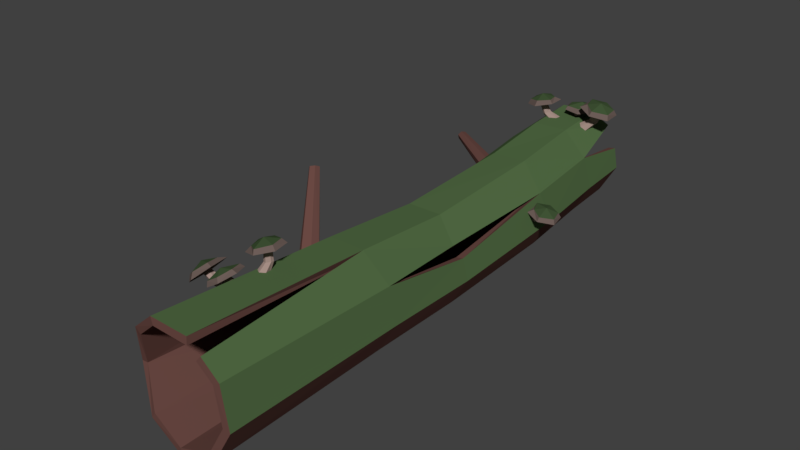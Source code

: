 # Source: WoodLog1.blend  (saved by Blender 2.77.0; exported with 4.5.12 LTS)
import bpy
from mathutils import Matrix  # noqa: F401  (used for matrix-valued properties, if any)

bpy.ops.wm.read_factory_settings(use_empty=True)
scene = bpy.context.scene
scene.name = 'Scene'

# ---- collections
col_collection_1 = bpy.data.collections.new('Collection 1'); scene.collection.children.link(col_collection_1)

# ---- materials (node trees are filled in below, after node groups)
mat_wood_001 = bpy.data.materials.new('Wood.001')
mat_wood_001.alpha_threshold = 0.0
mat_wood_001.use_transparent_shadow = False
mat_wood_001.diffuse_color = (0.1529, 0.07036, 0.05951, 1.0)
mat_wood_001.roughness = 0.5
mat_green = bpy.data.materials.new('Green')
mat_green.alpha_threshold = 0.0
mat_green.use_transparent_shadow = False
mat_green.diffuse_color = (0.08744, 0.1523, 0.05986, 1.0)
mat_green.roughness = 0.5
mat_mushroom_top_001 = bpy.data.materials.new('Mushroom_Top.001')
mat_mushroom_top_001.alpha_threshold = 0.0
mat_mushroom_top_001.use_transparent_shadow = False
mat_mushroom_top_001.diffuse_color = (0.1523, 0.1102, 0.09684, 1.0)
mat_mushroom_top_001.roughness = 0.5
mat_mushroom_bottom_001 = bpy.data.materials.new('Mushroom_Bottom.001')
mat_mushroom_bottom_001.alpha_threshold = 0.0
mat_mushroom_bottom_001.use_transparent_shadow = False
mat_mushroom_bottom_001.diffuse_color = (0.3757, 0.268, 0.2341, 1.0)
mat_mushroom_bottom_001.roughness = 0.5
mat_darkgreen = bpy.data.materials.new('DarkGreen')
mat_darkgreen.alpha_threshold = 0.0
mat_darkgreen.use_transparent_shadow = False
mat_darkgreen.diffuse_color = (0.05316, 0.09084, 0.03697, 1.0)
mat_darkgreen.roughness = 0.5

# ---- material node trees

# ---- world
world_world = bpy.data.worlds.new('World'); scene.world = world_world
world_world.color = (0.05088, 0.05088, 0.05088)
world_world.use_sun_shadow = False
world_world.sun_shadow_jitter_overblur = 0.0
world_world.cycles.sampling_method = 'MANUAL'

# ---- meshes
me_cylinder_011 = bpy.data.meshes.new('Cylinder.011')
me_cylinder_011.from_pydata([(2.159e-08, -1.17, -0.001382), (2.279e-08, 0.181, 0.008771), (0.1771, -1.17, 0.06309), (0.1513, 0.181, 0.05826), (0.2714, -1.17, 0.2263), (0.2318, 0.181, 0.1911), (0.2386, -1.17, 0.412), (0.1772, 0.1469, 0.3506), (0.09425, -1.17, 0.5331), (0.08052, 0.181, 0.4496), (-0.09425, -1.165, 0.5331), (-0.08052, 0.181, 0.449), (-0.2464, -1.124, 0.41), (-0.187, 0.2598, 0.3604), (-0.3025, -1.072, 0.2186), (-0.238, 0.1834, 0.1892), (-0.184, -1.144, 0.06138), (-0.1513, 0.181, 0.05882), (0.08634, 1.492, 0.0923), (-0.06459, 1.451, 0.03735), (0.1667, 1.498, 0.2314), (0.1007, 1.496, 0.4412), (0.01572, 1.487, 0.493), (-0.1449, 1.476, 0.4929), (-0.2679, 1.467, 0.3896), (-0.3014, 1.402, 0.2432), (-0.2155, 1.397, 0.09226), (-0.2157, 0.7399, 0.3525), (-0.2444, 0.758, 0.1928), (-0.09147, 0.8068, 0.4691), (0.06966, 0.8108, 0.4733), (0.1928, 0.7604, 0.3682), (-0.01123, 0.8105, 0.02118), (0.1404, 0.816, 0.07849), (0.2208, 0.8196, 0.2159), (-0.1634, 0.8, 0.06554), (2.24e-08, -0.2983, 0.01072), (0.1596, -0.2983, 0.06508), (0.2446, -0.2983, 0.2082), (0.2151, -0.2983, 0.3735), (0.08493, -0.2983, 0.484), (-0.08493, -0.2983, 0.4847), (-0.2044, -0.3005, 0.3732), (-0.2446, -0.2983, 0.2139), (-0.1596, -0.2983, 0.07064), (0.2119, 0.1705, 0.2945), (0.156, -1.17, 0.4813), (-0.2494, 1.19, 0.3852), (-0.1263, 1.197, 0.4882), (0.03439, 1.207, 0.4883), (0.1575, 1.188, 0.3847), (-0.04596, 1.202, 0.03467), (0.1854, 1.216, 0.2276), (-0.2007, 1.175, 0.07769), (-0.2773, 1.188, 0.2276), (0.105, 1.211, 0.08922), (0.149, 1.497, 0.3316), (-0.2367, 0.7535, 0.2355), (-0.0005073, -1.171, 0.03361), (-0.0002275, 0.1808, 0.04377), (0.1548, -1.171, 0.09), (0.1294, 0.1804, 0.08551), (0.2369, -1.171, 0.2323), (0.1974, 0.1802, 0.1975), (0.2084, -1.172, 0.3944), (0.1533, 0.1458, 0.3249), (0.09415, -1.172, 0.4982), (0.06768, 0.1803, 0.4171), (-0.08325, -1.167, 0.5), (-0.06807, 0.1802, 0.4163), (-0.2179, -1.126, 0.3898), (-0.1572, 0.26, 0.342), (-0.2681, -1.075, 0.2245), (-0.2035, 0.1834, 0.1951), (-0.1641, -1.145, 0.09016), (-0.13, 0.1811, 0.08655), (0.06334, 1.491, 0.1186), (-0.06677, 1.45, 0.07227), (0.1322, 1.496, 0.2373), (0.07974, 1.496, 0.4131), (0.004595, 1.488, 0.4598), (-0.1331, 1.477, 0.46), (-0.2391, 1.469, 0.3698), (-0.2666, 1.404, 0.2457), (-0.1935, 1.398, 0.1194), (-0.1855, 0.7421, 0.3349), (-0.2146, 0.7589, 0.2111), (-0.07929, 0.8089, 0.4363), (0.05727, 0.8115, 0.4405), (0.1624, 0.7598, 0.3509), (-0.01243, 0.8095, 0.05614), (0.1179, 0.814, 0.1053), (0.1863, 0.8175, 0.2217), (-0.1423, 0.8004, 0.09343), (0.0001763, -0.2984, 0.04572), (0.1375, -0.2986, 0.0922), (0.2101, -0.2992, 0.2143), (0.1846, -0.3001, 0.3562), (0.07269, -0.3007, 0.4513), (-0.07286, -0.3005, 0.4519), (-0.1748, -0.3024, 0.3545), (-0.21, -0.2996, 0.2192), (-0.138, -0.2987, 0.09816), (0.1775, 0.1697, 0.288), (0.1334, -1.172, 0.4546), (-0.2195, 1.193, 0.3673), (-0.1142, 1.199, 0.4554), (0.02306, 1.207, 0.4552), (0.1276, 1.186, 0.3666), (-0.04678, 1.201, 0.06964), (0.151, 1.213, 0.2335), (-0.1788, 1.175, 0.1049), (-0.2428, 1.191, 0.2332), (0.08271, 1.209, 0.1161), (0.1146, 1.495, 0.3253), (-0.2026, 0.7557, 0.2282), (-0.08423, -0.7838, 0.5332), (-0.1207, -0.8452, 0.5038), (-0.185, -0.8439, 0.4635), (-0.2181, -0.7754, 0.4539), (-0.1845, -0.7103, 0.4806), (-0.1175, -0.7145, 0.5202), (-0.1346, -0.7815, 0.4972), (-0.1416, -0.795, 0.4916), (-0.1555, -0.7942, 0.4834), (-0.1624, -0.7798, 0.4807), (-0.1554, -0.7662, 0.4862), (-0.1415, -0.7671, 0.4945), (-0.1058, -0.7654, 0.4746), (-0.1062, -0.7777, 0.4639), (-0.1167, -0.7758, 0.4556), (-0.1294, -0.7595, 0.4517), (-0.1289, -0.7472, 0.4623), (-0.1168, -0.7534, 0.4737), (-0.1734, -0.7844, 0.5238), (-0.1125, -0.7821, 0.5396), (-0.1373, -0.8325, 0.5185), (-0.1889, -0.8362, 0.4863), (-0.2172, -0.7773, 0.4753), (-0.1798, -0.7344, 0.5001), (-0.1318, -0.7256, 0.5316), (-0.07701, -0.5706, 0.5904), (-0.004692, -0.604, 0.6114), (0.01239, -0.683, 0.6135), (-0.04901, -0.7342, 0.5964), (-0.1236, -0.7056, 0.5733), (-0.1376, -0.6239, 0.5703), (-0.06269, -0.635, 0.5879), (-0.04722, -0.641, 0.5927), (-0.04431, -0.6579, 0.5933), (-0.05688, -0.669, 0.5892), (-0.07236, -0.6631, 0.5844), (-0.07526, -0.6461, 0.5837), (-0.05525, -0.6384, 0.5369), (-0.03992, -0.6434, 0.539), (-0.04007, -0.6568, 0.5411), (-0.05462, -0.6717, 0.5387), (-0.06995, -0.6667, 0.5367), (-0.06756, -0.6491, 0.5373), (-0.08122, -0.6489, 0.4745), (-0.04947, -0.6608, 0.4853), (-0.04396, -0.6957, 0.489), (-0.0702, -0.7188, 0.482), (-0.1019, -0.7068, 0.4712), (-0.1075, -0.6719, 0.4674), (-0.07271, -0.6564, 0.6323), (-0.08179, -0.5936, 0.6106), (-0.0239, -0.6147, 0.6274), (-0.005653, -0.677, 0.6312), (-0.05709, -0.7222, 0.6141), (-0.1095, -0.6859, 0.5963), (-0.1323, -0.6285, 0.5919), (-0.2697, -0.8457, 0.4641), (-0.3329, -0.8051, 0.4124), (-0.3475, -0.7169, 0.4065), (-0.297, -0.6638, 0.4596), (-0.2307, -0.6991, 0.5127), (-0.217, -0.79, 0.5149), (-0.2779, -0.7734, 0.4566), (-0.2917, -0.7661, 0.4456), (-0.2945, -0.7472, 0.4451), (-0.2836, -0.7356, 0.4557), (-0.2698, -0.743, 0.4667), (-0.267, -0.7618, 0.4671), (-0.2351, -0.7648, 0.4219), (-0.2462, -0.7582, 0.4094), (-0.2485, -0.7437, 0.4122), (-0.2382, -0.7282, 0.426), (-0.227, -0.7348, 0.4385), (-0.2285, -0.754, 0.4347), (-0.1621, -0.75, 0.4126), (-0.1912, -0.7353, 0.3905), (-0.199, -0.6967, 0.3913), (-0.1778, -0.6727, 0.4142), (-0.1486, -0.6874, 0.4363), (-0.1408, -0.726, 0.4355), (-0.3139, -0.7545, 0.4928), (-0.2864, -0.8225, 0.4823), (-0.3368, -0.7961, 0.4403), (-0.3531, -0.7264, 0.4323), (-0.3083, -0.6791, 0.4755), (-0.2597, -0.7217, 0.5102), (-0.2403, -0.7863, 0.5225), (-0.2354, 1.022, 0.2885), (-0.5467, 1.203, 0.3092), (-0.2124, 0.984, 0.3402), (-0.5446, 1.195, 0.3311), (-0.2171, 0.9438, 0.3485), (-0.5533, 1.174, 0.3371), (-0.2367, 0.9192, 0.3216), (-0.5641, 1.161, 0.3211), (-0.2516, 0.9349, 0.2864), (-0.5663, 1.169, 0.2992), (-0.2547, 0.9987, 0.2602), (-0.5576, 1.19, 0.2933), (-0.1022, -0.3446, 0.4331), (-0.2885, -0.1385, 0.6631), (-0.05799, -0.3916, 0.4547), (-0.2739, -0.1495, 0.6776), (-0.06293, -0.432, 0.4623), (-0.2801, -0.1699, 0.6869), (-0.09914, -0.4503, 0.4543), (-0.3007, -0.1794, 0.6817), (-0.1304, -0.4282, 0.4386), (-0.3152, -0.1684, 0.6672), (-0.1388, -0.3614, 0.4238), (-0.3091, -0.148, 0.6578), (-0.1516, 1.217, 0.5599), (-0.2194, 1.262, 0.5447), (-0.224, 1.342, 0.5423), (-0.1555, 1.383, 0.5599), (-0.08408, 1.344, 0.5746), (-0.08212, 1.261, 0.5746), (-0.1536, 1.283, 0.5541), (-0.1684, 1.291, 0.551), (-0.1688, 1.309, 0.551), (-0.1544, 1.318, 0.5541), (-0.1396, 1.309, 0.5571), (-0.1392, 1.292, 0.5571), (-0.1346, 1.286, 0.5062), (-0.1481, 1.294, 0.5008), (-0.1471, 1.307, 0.5034), (-0.1313, 1.319, 0.5092), (-0.1178, 1.312, 0.5145), (-0.1227, 1.295, 0.5131), (-0.08024, 1.291, 0.4649), (-0.1112, 1.308, 0.4595), (-0.1128, 1.343, 0.4618), (-0.08351, 1.362, 0.4697), (-0.05258, 1.345, 0.4751), (-0.05095, 1.31, 0.4727), (-0.1637, 1.304, 0.5988), (-0.1541, 1.24, 0.5811), (-0.2092, 1.27, 0.5686), (-0.2179, 1.334, 0.5662), (-0.1589, 1.371, 0.5787), (-0.1102, 1.327, 0.5868), (-0.09655, 1.266, 0.5911), (0.2486, 0.7783, 0.3092), (0.3168, 0.7453, 0.2939), (0.3303, 0.6709, 0.2891), (0.2712, 0.6242, 0.3039), (0.2001, 0.6527, 0.3185), (0.1888, 0.7297, 0.3212), (0.258, 0.7175, 0.3016), (0.2727, 0.7116, 0.2986), (0.2751, 0.6956, 0.2981), (0.2627, 0.6855, 0.3005), (0.2479, 0.6914, 0.3036), (0.2456, 0.7074, 0.3041), (0.2036, 0.7131, 0.2681), (0.2072, 0.7068, 0.2536), (0.2093, 0.6935, 0.255), (0.2054, 0.6799, 0.2705), (0.2018, 0.6862, 0.285), (0.2027, 0.7035, 0.2813), (0.2697, 0.698, 0.343), (0.2535, 0.757, 0.3283), (0.3082, 0.7358, 0.316), (0.3237, 0.677, 0.3117), (0.2729, 0.6357, 0.3219), (0.2225, 0.671, 0.3307), (0.2029, 0.7253, 0.3366), (-0.08731, 1.426, 0.5245), (-0.03279, 1.48, 0.5198), (0.04203, 1.468, 0.5159), (0.06553, 1.396, 0.5201), (0.01434, 1.337, 0.5237), (-0.06208, 1.352, 0.5259), (-0.02664, 1.415, 0.5175), (-0.01601, 1.427, 0.5167), (-0.0001498, 1.424, 0.5163), (0.005087, 1.409, 0.5166), (-0.00554, 1.397, 0.5173), (-0.0214, 1.4, 0.5177), (-0.04269, 1.403, 0.4829), (-0.03538, 1.415, 0.4744), (-0.0225, 1.411, 0.4722), (-0.012, 1.393, 0.4741), (-0.01931, 1.381, 0.4826), (-0.03448, 1.389, 0.4869), (-0.005857, 1.413, 0.5598), (-0.0663, 1.42, 0.5438), (-0.02755, 1.466, 0.54), (0.03318, 1.461, 0.5373), (0.05461, 1.398, 0.5384), (0.004197, 1.362, 0.5396), (-0.0538, 1.361, 0.5433), (0.1149, 1.458, 0.5577), (0.1888, 1.407, 0.5414), (0.1918, 1.317, 0.5388), (0.1149, 1.274, 0.5577), (0.03682, 1.32, 0.5735), (0.03682, 1.412, 0.5735), (0.1154, 1.385, 0.5515), (0.1316, 1.375, 0.5482), (0.1316, 1.356, 0.5482), (0.1154, 1.347, 0.5515), (0.0992, 1.356, 0.5548), (0.0992, 1.375, 0.5548), (0.09429, 1.382, 0.4999), (0.109, 1.373, 0.4941), (0.1076, 1.359, 0.4969), (0.08978, 1.345, 0.5031), (0.07503, 1.354, 0.5089), (0.08087, 1.372, 0.5073), (0.03394, 1.378, 0.4555), (0.06775, 1.358, 0.4496), (0.06863, 1.319, 0.4522), (0.03569, 1.299, 0.4606), (0.001882, 1.318, 0.4665), (0.001003, 1.358, 0.4639), (0.126, 1.362, 0.5996), (0.1171, 1.433, 0.5805), (0.1773, 1.398, 0.5671), (0.1853, 1.327, 0.5645), (0.119, 1.288, 0.5779), (0.06623, 1.338, 0.5867), (0.05266, 1.405, 0.5914)], [], [(36, 1, 3, 37), (37, 3, 5, 38), (38, 5, 45, 39), (39, 7, 9, 40), (40, 9, 11, 41), (41, 11, 13, 42), (42, 13, 15, 43), (54, 47, 24, 25), (43, 15, 17, 44), (44, 17, 1, 36), (47, 48, 23, 24), (48, 49, 22, 23), (49, 50, 21, 22), (55, 51, 19, 18), (50, 52, 20, 56), (52, 55, 18, 20), (51, 53, 26, 19), (53, 54, 25, 26), (17, 15, 28, 35), (1, 17, 35, 32), (5, 3, 33, 34), (3, 1, 32, 33), (9, 7, 31, 30), (11, 9, 30, 29), (13, 11, 29, 27), (16, 44, 36, 0), (14, 43, 44, 16), (12, 42, 43, 14), (10, 41, 42, 12), (8, 40, 41, 10), (6, 39, 40, 46), (4, 38, 39, 6), (2, 37, 38, 4), (31, 45, 5, 34), (0, 36, 37, 2), (35, 28, 54, 53), (32, 35, 53, 51), (34, 33, 55, 52), (31, 34, 52, 50), (33, 32, 51, 55), (30, 31, 50, 49), (29, 30, 49, 48), (27, 29, 48, 47), (54, 57, 27, 47), (57, 15, 13, 27), (94, 95, 61, 59), (95, 96, 63, 61), (96, 97, 103, 63), (97, 98, 67, 65), (98, 99, 69, 67), (99, 100, 71, 69), (100, 101, 73, 71), (112, 83, 82, 105), (101, 102, 75, 73), (102, 94, 59, 75), (105, 82, 81, 106), (106, 81, 80, 107), (107, 80, 79, 108), (113, 76, 77, 109), (108, 114, 78, 110), (110, 78, 76, 113), (109, 77, 84, 111), (111, 84, 83, 112), (75, 93, 86, 73), (59, 90, 93, 75), (63, 92, 91, 61), (61, 91, 90, 59), (67, 88, 89, 65), (69, 87, 88, 67), (71, 85, 87, 69), (74, 58, 94, 102), (72, 74, 102, 101), (70, 72, 101, 100), (68, 70, 100, 99), (66, 68, 99, 98), (64, 104, 98, 97), (62, 64, 97, 96), (60, 62, 96, 95), (89, 92, 63, 103), (58, 60, 95, 94), (93, 111, 112, 86), (90, 109, 111, 93), (92, 110, 113, 91), (89, 108, 110, 92), (91, 113, 109, 90), (88, 107, 108, 89), (87, 106, 107, 88), (85, 105, 106, 87), (112, 105, 85, 115), (115, 85, 71, 73), (0, 2, 60, 58), (2, 4, 62, 60), (4, 6, 64, 62), (8, 10, 68, 66), (10, 12, 70, 68), (12, 14, 72, 70), (14, 16, 74, 72), (46, 40, 98, 104), (16, 0, 58, 74), (18, 19, 77, 76), (20, 18, 76, 78), (56, 20, 78, 114), (22, 21, 79, 80), (23, 22, 80, 81), (24, 23, 81, 82), (25, 24, 82, 83), (26, 25, 83, 84), (19, 26, 84, 77), (28, 15, 73, 86), (21, 50, 108, 79), (54, 28, 86, 112), (31, 7, 65, 89), (6, 46, 104, 64), (7, 39, 97, 65), (45, 31, 89, 103), (39, 45, 103, 97), (40, 8, 66, 98), (50, 56, 114, 108), (57, 54, 112, 115), (15, 57, 115, 73), (121, 140, 135, 116), (118, 137, 138, 119), (119, 138, 139, 120), (120, 139, 140, 121), (116, 135, 136, 117), (117, 136, 137, 118), (119, 120, 126, 125), (127, 122, 128, 133), (117, 118, 124, 123), (120, 121, 127, 126), (116, 117, 123, 122), (118, 119, 125, 124), (121, 116, 122, 127), (125, 126, 132, 131), (123, 124, 130, 129), (126, 127, 133, 132), (124, 125, 131, 130), (122, 123, 129, 128), (136, 135, 134), (137, 136, 134), (138, 137, 134), (139, 138, 134), (140, 139, 134), (135, 140, 134), (146, 171, 166, 141), (143, 168, 169, 144), (144, 169, 170, 145), (145, 170, 171, 146), (141, 166, 167, 142), (142, 167, 168, 143), (144, 145, 151, 150), (152, 147, 153, 158), (142, 143, 149, 148), (145, 146, 152, 151), (141, 142, 148, 147), (143, 144, 150, 149), (146, 141, 147, 152), (157, 158, 164, 163), (150, 151, 157, 156), (148, 149, 155, 154), (151, 152, 158, 157), (149, 150, 156, 155), (147, 148, 154, 153), (155, 156, 162, 161), (153, 154, 160, 159), (158, 153, 159, 164), (156, 157, 163, 162), (154, 155, 161, 160), (167, 166, 165), (168, 167, 165), (169, 168, 165), (170, 169, 165), (171, 170, 165), (166, 171, 165), (177, 202, 197, 172), (174, 199, 200, 175), (175, 200, 201, 176), (176, 201, 202, 177), (172, 197, 198, 173), (173, 198, 199, 174), (175, 176, 182, 181), (183, 178, 184, 189), (173, 174, 180, 179), (176, 177, 183, 182), (172, 173, 179, 178), (174, 175, 181, 180), (177, 172, 178, 183), (188, 189, 195, 194), (181, 182, 188, 187), (179, 180, 186, 185), (182, 183, 189, 188), (180, 181, 187, 186), (178, 179, 185, 184), (186, 187, 193, 192), (184, 185, 191, 190), (189, 184, 190, 195), (187, 188, 194, 193), (185, 186, 192, 191), (198, 197, 196), (199, 198, 196), (200, 199, 196), (201, 200, 196), (202, 201, 196), (197, 202, 196), (203, 204, 206, 205), (205, 206, 208, 207), (207, 208, 210, 209), (206, 204, 214, 212, 210, 208), (209, 210, 212, 211), (211, 212, 214, 213), (213, 214, 204, 203), (215, 216, 218, 217), (217, 218, 220, 219), (219, 220, 222, 221), (218, 216, 226, 224, 222, 220), (221, 222, 224, 223), (223, 224, 226, 225), (225, 226, 216, 215), (232, 257, 252, 227), (229, 254, 255, 230), (230, 255, 256, 231), (231, 256, 257, 232), (227, 252, 253, 228), (228, 253, 254, 229), (230, 231, 237, 236), (238, 233, 239, 244), (228, 229, 235, 234), (231, 232, 238, 237), (227, 228, 234, 233), (229, 230, 236, 235), (232, 227, 233, 238), (243, 244, 250, 249), (236, 237, 243, 242), (234, 235, 241, 240), (237, 238, 244, 243), (235, 236, 242, 241), (233, 234, 240, 239), (241, 242, 248, 247), (239, 240, 246, 245), (244, 239, 245, 250), (242, 243, 249, 248), (240, 241, 247, 246), (253, 252, 251), (254, 253, 251), (255, 254, 251), (256, 255, 251), (257, 256, 251), (252, 257, 251), (263, 282, 277, 258), (260, 279, 280, 261), (261, 280, 281, 262), (262, 281, 282, 263), (258, 277, 278, 259), (259, 278, 279, 260), (261, 262, 268, 267), (269, 264, 270, 275), (259, 260, 266, 265), (262, 263, 269, 268), (258, 259, 265, 264), (260, 261, 267, 266), (263, 258, 264, 269), (267, 268, 274, 273), (265, 266, 272, 271), (268, 269, 275, 274), (266, 267, 273, 272), (264, 265, 271, 270), (278, 277, 276), (279, 278, 276), (280, 279, 276), (281, 280, 276), (282, 281, 276), (277, 282, 276), (288, 307, 302, 283), (285, 304, 305, 286), (286, 305, 306, 287), (287, 306, 307, 288), (283, 302, 303, 284), (284, 303, 304, 285), (286, 287, 293, 292), (294, 289, 295, 300), (284, 285, 291, 290), (287, 288, 294, 293), (283, 284, 290, 289), (285, 286, 292, 291), (288, 283, 289, 294), (292, 293, 299, 298), (290, 291, 297, 296), (293, 294, 300, 299), (291, 292, 298, 297), (289, 290, 296, 295), (303, 302, 301), (304, 303, 301), (305, 304, 301), (306, 305, 301), (307, 306, 301), (302, 307, 301), (313, 338, 333, 308), (310, 335, 336, 311), (311, 336, 337, 312), (312, 337, 338, 313), (308, 333, 334, 309), (309, 334, 335, 310), (311, 312, 318, 317), (319, 314, 320, 325), (309, 310, 316, 315), (312, 313, 319, 318), (308, 309, 315, 314), (310, 311, 317, 316), (313, 308, 314, 319), (324, 325, 331, 330), (317, 318, 324, 323), (315, 316, 322, 321), (318, 319, 325, 324), (316, 317, 323, 322), (314, 315, 321, 320), (322, 323, 329, 328), (320, 321, 327, 326), (325, 320, 326, 331), (323, 324, 330, 329), (321, 322, 328, 327), (334, 333, 332), (335, 334, 332), (336, 335, 332), (337, 336, 332), (338, 337, 332), (333, 338, 332)])
me_cylinder_011.polygons.foreach_set('material_index', [0, 0, 1, 1, 1, 1, 1, 1, 0, 0, 1, 1, 1, 0, 1, 0, 0, 0, 0, 0, 0, 0, 1, 1, 1, 0, 0, 1, 1, 1, 1, 1, 0, 1, 0, 0, 0, 0, 1, 0, 1, 1, 1, 1, 1, 0, 0, 0, 0, 0, 0, 0, 0, 0, 0, 0, 1, 0, 0, 0, 0, 0, 0, 0, 0, 0, 0, 0, 0, 0, 0, 0, 0, 0, 0, 0, 0, 0, 0, 0, 0, 0, 0, 0, 0, 0, 0, 0, 0, 0, 0, 0, 0, 0, 0, 0, 0, 0, 0, 0, 0, 0, 0, 0, 0, 0, 0, 0, 0, 0, 0, 0, 0, 0, 0, 0, 0, 0, 0, 0, 2, 2, 2, 2, 2, 2, 2, 3, 2, 2, 2, 2, 2, 3, 3, 3, 3, 3, 4, 4, 4, 4, 4, 4, 2, 2, 2, 2, 2, 2, 2, 3, 2, 2, 2, 2, 2, 3, 3, 3, 3, 3, 3, 3, 3, 3, 3, 3, 4, 4, 4, 4, 4, 4, 2, 2, 2, 2, 2, 2, 2, 3, 2, 2, 2, 2, 2, 3, 3, 3, 3, 3, 3, 3, 3, 3, 3, 3, 4, 4, 4, 4, 4, 4, 0, 0, 0, 0, 0, 0, 0, 0, 0, 0, 0, 0, 0, 0, 2, 2, 2, 2, 2, 2, 2, 3, 2, 2, 2, 2, 2, 3, 3, 3, 3, 3, 3, 3, 3, 3, 3, 3, 4, 4, 4, 4, 4, 4, 2, 2, 2, 2, 2, 2, 2, 3, 2, 2, 2, 2, 2, 3, 3, 3, 3, 3, 4, 4, 4, 4, 4, 4, 2, 2, 2, 2, 2, 2, 2, 3, 2, 2, 2, 2, 2, 3, 3, 3, 3, 3, 4, 4, 4, 4, 4, 4, 2, 2, 2, 2, 2, 2, 2, 3, 2, 2, 2, 2, 2, 3, 3, 3, 3, 3, 3, 3, 3, 3, 3, 3, 4, 4, 4, 4, 4, 4])
_ca = me_cylinder_011.color_attributes.new('Col', 'BYTE_COLOR', 'CORNER')
_ca.data.foreach_set('color', [0.0, 0.0, 0.0, 1.0, 0.0, 0.0, 0.0, 1.0, 0.0, 0.0, 0.0, 1.0, 0.0, 0.0, 0.0, 1.0, 0.0, 0.0, 0.0, 1.0, 0.0, 0.0, 0.0, 1.0, 0.0, 0.0, 0.0, 1.0, 0.0, 0.0, 0.0, 1.0, 0.0865, 0.15, 0.05951, 1.0, 0.0865, 0.15, 0.05951, 1.0, 0.0865, 0.15, 0.05951, 1.0, 0.0865, 0.15, 0.05951, 1.0, 0.0865, 0.15, 0.05951, 1.0, 0.0865, 0.15, 0.05951, 1.0, 0.0865, 0.15, 0.05951, 1.0, 0.0865, 0.15, 0.05951, 1.0, 0.0865, 0.15, 0.05951, 1.0, 0.0865, 0.15, 0.05951, 1.0, 0.0865, 0.15, 0.05951, 1.0, 0.0865, 0.15, 0.05951, 1.0, 0.0865, 0.15, 0.05951, 1.0, 0.0865, 0.15, 0.05951, 1.0, 0.0865, 0.15, 0.05951, 1.0, 0.0865, 0.15, 0.05951, 1.0, 0.0865, 0.15, 0.05951, 1.0, 0.0865, 0.15, 0.05951, 1.0, 0.0865, 0.15, 0.05951, 1.0, 0.0865, 0.15, 0.05951, 1.0, 0.0865, 0.15, 0.05951, 1.0, 0.0865, 0.15, 0.05951, 1.0, 0.0865, 0.15, 0.05951, 1.0, 0.0865, 0.15, 0.05951, 1.0, 0.0, 0.0, 0.0, 1.0, 0.0, 0.0, 0.0, 1.0, 0.0, 0.0, 0.0, 1.0, 0.0, 0.0, 0.0, 1.0, 0.0, 0.0, 0.0, 1.0, 0.0, 0.0, 0.0, 1.0, 0.0, 0.0, 0.0, 1.0, 0.0, 0.0, 0.0, 1.0, 0.0865, 0.15, 0.05951, 1.0, 0.0865, 0.15, 0.05951, 1.0, 0.0865, 0.15, 0.05951, 1.0, 0.0865, 0.15, 0.05951, 1.0, 0.0865, 0.15, 0.05951, 1.0, 0.0865, 0.15, 0.05951, 1.0, 0.0865, 0.15, 0.05951, 1.0, 0.0865, 0.15, 0.05951, 1.0, 0.0865, 0.15, 0.05951, 1.0, 0.0865, 0.15, 0.05951, 1.0, 0.0865, 0.15, 0.05951, 1.0, 0.0865, 0.15, 0.05951, 1.0, 0.0, 0.0, 0.0, 1.0, 0.0, 0.0, 0.0, 1.0, 0.0, 0.0, 0.0, 1.0, 0.0, 0.0, 0.0, 1.0, 0.0865, 0.15, 0.05951, 1.0, 0.0865, 0.15, 0.05951, 1.0, 0.0865, 0.15, 0.05951, 1.0, 0.0865, 0.15, 0.05951, 1.0, 0.0, 0.0, 0.0, 1.0, 0.0, 0.0, 0.0, 1.0, 0.0, 0.0, 0.0, 1.0, 0.0, 0.0, 0.0, 1.0, 0.0, 0.0, 0.0, 1.0, 0.0, 0.0, 0.0, 1.0, 0.0, 0.0, 0.0, 1.0, 0.0, 0.0, 0.0, 1.0, 0.0, 0.0, 0.0, 1.0, 0.0, 0.0, 0.0, 1.0, 0.0, 0.0, 0.0, 1.0, 0.0, 0.0, 0.0, 1.0, 0.0, 0.0, 0.0, 1.0, 0.0, 0.0, 0.0, 1.0, 0.0, 0.0, 0.0, 1.0, 0.0, 0.0, 0.0, 1.0, 0.0, 0.0, 0.0, 1.0, 0.0, 0.0, 0.0, 1.0, 0.0, 0.0, 0.0, 1.0, 0.0, 0.0, 0.0, 1.0, 0.0, 0.0, 0.0, 1.0, 0.0, 0.0, 0.0, 1.0, 0.0, 0.0, 0.0, 1.0, 0.0, 0.0, 0.0, 1.0, 0.0, 0.0, 0.0, 1.0, 0.0, 0.0, 0.0, 1.0, 0.0, 0.0, 0.0, 1.0, 0.0, 0.0, 0.0, 1.0, 0.0865, 0.15, 0.05951, 1.0, 0.0865, 0.15, 0.05951, 1.0, 0.0865, 0.15, 0.05951, 1.0, 0.0865, 0.15, 0.05951, 1.0, 0.0865, 0.15, 0.05951, 1.0, 0.0865, 0.15, 0.05951, 1.0, 0.0865, 0.15, 0.05951, 1.0, 0.0865, 0.15, 0.05951, 1.0, 0.0865, 0.15, 0.05951, 1.0, 0.0865, 0.15, 0.05951, 1.0, 0.0865, 0.15, 0.05951, 1.0, 0.0865, 0.15, 0.05951, 1.0, 0.0, 0.0, 0.0, 1.0, 0.0, 0.0, 0.0, 1.0, 0.0, 0.0, 0.0, 1.0, 0.0, 0.0, 0.0, 1.0, 0.0, 0.0, 0.0, 1.0, 0.0, 0.0, 0.0, 1.0, 0.0, 0.0, 0.0, 1.0, 0.0, 0.0, 0.0, 1.0, 0.0865, 0.15, 0.05951, 1.0, 0.0865, 0.15, 0.05951, 1.0, 0.0865, 0.15, 0.05951, 1.0, 0.0865, 0.15, 0.05951, 1.0, 0.0865, 0.15, 0.05951, 1.0, 0.0865, 0.15, 0.05951, 1.0, 0.0865, 0.15, 0.05951, 1.0, 0.0865, 0.15, 0.05951, 1.0, 0.0865, 0.15, 0.05951, 1.0, 0.0865, 0.15, 0.05951, 1.0, 0.0865, 0.15, 0.05951, 1.0, 0.0865, 0.15, 0.05951, 1.0, 0.0865, 0.15, 0.05951, 1.0, 0.0865, 0.15, 0.05951, 1.0, 0.0865, 0.15, 0.05951, 1.0, 0.0865, 0.15, 0.05951, 1.0, 0.0865, 0.15, 0.05951, 1.0, 0.0865, 0.15, 0.05951, 1.0, 0.0865, 0.15, 0.05951, 1.0, 0.0865, 0.15, 0.05951, 1.0, 0.0, 0.0, 0.0, 1.0, 0.0, 0.0, 0.0, 1.0, 0.0, 0.0, 0.0, 1.0, 0.0, 0.0, 0.0, 1.0, 0.0865, 0.15, 0.05951, 1.0, 0.0865, 0.15, 0.05951, 1.0, 0.0865, 0.15, 0.05951, 1.0, 0.0865, 0.15, 0.05951, 1.0, 0.0, 0.0, 0.0, 1.0, 0.0, 0.0, 0.0, 1.0, 0.0, 0.0, 0.0, 1.0, 0.0, 0.0, 0.0, 1.0, 0.0, 0.0, 0.0, 1.0, 0.0, 0.0, 0.0, 1.0, 0.0, 0.0, 0.0, 1.0, 0.0, 0.0, 0.0, 1.0, 0.0, 0.0, 0.0, 1.0, 0.0, 0.0, 0.0, 1.0, 0.0, 0.0, 0.0, 1.0, 0.0, 0.0, 0.0, 1.0, 0.0, 0.0, 0.0, 1.0, 0.0, 0.0, 0.0, 1.0, 0.0, 0.0, 0.0, 1.0, 0.0, 0.0, 0.0, 1.0, 0.0865, 0.15, 0.05951, 1.0, 0.0865, 0.15, 0.05951, 1.0, 0.0865, 0.15, 0.05951, 1.0, 0.0865, 0.15, 0.05951, 1.0, 0.0, 0.0, 0.0, 1.0, 0.0, 0.0, 0.0, 1.0, 0.0, 0.0, 0.0, 1.0, 0.0, 0.0, 0.0, 1.0, 0.0865, 0.15, 0.05951, 1.0, 0.0865, 0.15, 0.05951, 1.0, 0.0865, 0.15, 0.05951, 1.0, 0.0865, 0.15, 0.05951, 1.0, 0.0865, 0.15, 0.05951, 1.0, 0.0865, 0.15, 0.05951, 1.0, 0.0865, 0.15, 0.05951, 1.0, 0.0865, 0.15, 0.05951, 1.0, 0.0865, 0.15, 0.05951, 1.0, 0.0865, 0.15, 0.05951, 1.0, 0.0865, 0.15, 0.05951, 1.0, 0.0865, 0.15, 0.05951, 1.0, 0.0865, 0.15, 0.05951, 1.0, 0.0865, 0.15, 0.05951, 1.0, 0.0865, 0.15, 0.05951, 1.0, 0.0865, 0.15, 0.05951, 1.0, 0.0865, 0.15, 0.05951, 1.0, 0.0865, 0.15, 0.05951, 1.0, 0.0865, 0.15, 0.05951, 1.0, 0.0865, 0.15, 0.05951, 1.0, 0.0, 0.0, 0.0, 1.0, 0.0, 0.0, 0.0, 1.0, 0.0, 0.0, 0.0, 1.0, 0.0, 0.0, 0.0, 1.0, 0.0, 0.0, 0.0, 1.0, 0.0, 0.0, 0.0, 1.0, 0.0, 0.0, 0.0, 1.0, 0.0, 0.0, 0.0, 1.0, 0.0, 0.0, 0.0, 1.0, 0.0, 0.0, 0.0, 1.0, 0.0, 0.0, 0.0, 1.0, 0.0, 0.0, 0.0, 1.0, 0.0, 0.0, 0.0, 1.0, 0.0, 0.0, 0.0, 1.0, 0.0, 0.0, 0.0, 1.0, 0.0, 0.0, 0.0, 1.0, 0.0, 0.0, 0.0, 1.0, 0.0, 0.0, 0.0, 1.0, 0.0, 0.0, 0.0, 1.0, 0.0, 0.0, 0.0, 1.0, 0.0, 0.0, 0.0, 1.0, 0.0, 0.0, 0.0, 1.0, 0.0, 0.0, 0.0, 1.0, 0.0, 0.0, 0.0, 1.0, 0.0, 0.0, 0.0, 1.0, 0.0, 0.0, 0.0, 1.0, 0.0, 0.0, 0.0, 1.0, 0.0, 0.0, 0.0, 1.0, 0.0, 0.0, 0.0, 1.0, 0.0, 0.0, 0.0, 1.0, 0.0, 0.0, 0.0, 1.0, 0.0, 0.0, 0.0, 1.0, 0.0, 0.0, 0.0, 1.0, 0.0, 0.0, 0.0, 1.0, 0.0, 0.0, 0.0, 1.0, 0.0, 0.0, 0.0, 1.0, 0.0, 0.0, 0.0, 1.0, 0.0, 0.0, 0.0, 1.0, 0.0, 0.0, 0.0, 1.0, 0.0, 0.0, 0.0, 1.0, 0.0, 0.0, 0.0, 1.0, 0.0, 0.0, 0.0, 1.0, 0.0, 0.0, 0.0, 1.0, 0.0, 0.0, 0.0, 1.0, 0.0865, 0.15, 0.05951, 1.0, 0.0865, 0.15, 0.05951, 1.0, 0.0865, 0.15, 0.05951, 1.0, 0.0865, 0.15, 0.05951, 1.0, 0.0, 0.0, 0.0, 1.0, 0.0, 0.0, 0.0, 1.0, 0.0, 0.0, 0.0, 1.0, 0.0, 0.0, 0.0, 1.0, 0.0, 0.0, 0.0, 1.0, 0.0, 0.0, 0.0, 1.0, 0.0, 0.0, 0.0, 1.0, 0.0, 0.0, 0.0, 1.0, 0.0, 0.0, 0.0, 1.0, 0.0, 0.0, 0.0, 1.0, 0.0, 0.0, 0.0, 1.0, 0.0, 0.0, 0.0, 1.0, 0.0, 0.0, 0.0, 1.0, 0.0, 0.0, 0.0, 1.0, 0.0, 0.0, 0.0, 1.0, 0.0, 0.0, 0.0, 1.0, 0.0, 0.0, 0.0, 1.0, 0.0, 0.0, 0.0, 1.0, 0.0, 0.0, 0.0, 1.0, 0.0, 0.0, 0.0, 1.0, 0.0, 0.0, 0.0, 1.0, 0.0, 0.0, 0.0, 1.0, 0.0, 0.0, 0.0, 1.0, 0.0, 0.0, 0.0, 1.0, 0.0, 0.0, 0.0, 1.0, 0.0, 0.0, 0.0, 1.0, 0.0, 0.0, 0.0, 1.0, 0.0, 0.0, 0.0, 1.0, 0.0, 0.0, 0.0, 1.0, 0.0, 0.0, 0.0, 1.0, 0.0, 0.0, 0.0, 1.0, 0.0, 0.0, 0.0, 1.0, 0.0, 0.0, 0.0, 1.0, 0.0, 0.0, 0.0, 1.0, 0.0, 0.0, 0.0, 1.0, 0.0, 0.0, 0.0, 1.0, 0.0, 0.0, 0.0, 1.0, 0.0, 0.0, 0.0, 1.0, 0.0, 0.0, 0.0, 1.0, 0.0, 0.0, 0.0, 1.0, 0.0, 0.0, 0.0, 1.0, 0.0, 0.0, 0.0, 1.0, 0.0, 0.0, 0.0, 1.0, 0.0, 0.0, 0.0, 1.0, 0.0, 0.0, 0.0, 1.0, 0.0, 0.0, 0.0, 1.0, 0.0, 0.0, 0.0, 1.0, 0.0, 0.0, 0.0, 1.0, 0.0, 0.0, 0.0, 1.0, 0.0, 0.0, 0.0, 1.0, 0.0, 0.0, 0.0, 1.0, 0.0, 0.0, 0.0, 1.0, 0.0, 0.0, 0.0, 1.0, 0.0, 0.0, 0.0, 1.0, 0.0, 0.0, 0.0, 1.0, 0.0, 0.0, 0.0, 1.0, 0.0, 0.0, 0.0, 1.0, 0.0, 0.0, 0.0, 1.0, 0.0, 0.0, 0.0, 1.0, 0.0, 0.0, 0.0, 1.0, 0.0, 0.0, 0.0, 1.0, 0.0, 0.0, 0.0, 1.0, 0.0, 0.0, 0.0, 1.0, 0.0, 0.0, 0.0, 1.0, 0.0, 0.0, 0.0, 1.0, 0.0, 0.0, 0.0, 1.0, 0.0, 0.0, 0.0, 1.0, 0.0, 0.0, 0.0, 1.0, 0.0, 0.0, 0.0, 1.0, 0.0, 0.0, 0.0, 1.0, 0.0, 0.0, 0.0, 1.0, 0.0, 0.0, 0.0, 1.0, 0.0, 0.0, 0.0, 1.0, 0.0, 0.0, 0.0, 1.0, 0.0, 0.0, 0.0, 1.0, 0.0, 0.0, 0.0, 1.0, 0.0, 0.0, 0.0, 1.0, 0.0, 0.0, 0.0, 1.0, 0.0, 0.0, 0.0, 1.0, 0.0, 0.0, 0.0, 1.0, 0.0, 0.0, 0.0, 1.0, 0.0, 0.0, 0.0, 1.0, 0.0, 0.0, 0.0, 1.0, 0.0, 0.0, 0.0, 1.0, 0.0, 0.0, 0.0, 1.0, 0.0, 0.0, 0.0, 1.0, 0.0, 0.0, 0.0, 1.0, 0.0, 0.0, 0.0, 1.0, 0.0, 0.0, 0.0, 1.0, 0.0, 0.0, 0.0, 1.0, 0.0, 0.0, 0.0, 1.0, 0.0, 0.0, 0.0, 1.0, 0.0, 0.0, 0.0, 1.0, 0.0, 0.0, 0.0, 1.0, 0.0, 0.0, 0.0, 1.0, 0.0, 0.0, 0.0, 1.0, 0.0, 0.0, 0.0, 1.0, 0.0, 0.0, 0.0, 1.0, 0.0, 0.0, 0.0, 1.0, 0.0, 0.0, 0.0, 1.0, 0.0, 0.0, 0.0, 1.0, 0.0, 0.0, 0.0, 1.0, 0.0, 0.0, 0.0, 1.0, 0.0, 0.0, 0.0, 1.0, 0.0, 0.0, 0.0, 1.0, 0.0, 0.0, 0.0, 1.0, 0.0, 0.0, 0.0, 1.0, 0.0, 0.0, 0.0, 1.0, 0.0, 0.0, 0.0, 1.0, 0.0, 0.0, 0.0, 1.0, 0.0, 0.0, 0.0, 1.0, 0.0, 0.0, 0.0, 1.0, 0.0, 0.0, 0.0, 1.0, 0.0, 0.0, 0.0, 1.0, 0.0, 0.0, 0.0, 1.0, 0.0, 0.0, 0.0, 1.0, 0.0, 0.0, 0.0, 1.0, 0.0, 0.0, 0.0, 1.0, 0.0, 0.0, 0.0, 1.0, 0.0, 0.0, 0.0, 1.0, 0.0, 0.0, 0.0, 1.0, 0.0, 0.0, 0.0, 1.0, 0.0, 0.0, 0.0, 1.0, 0.0, 0.0, 0.0, 1.0, 0.0, 0.0, 0.0, 1.0, 0.0, 0.0, 0.0, 1.0, 0.0, 0.0, 0.0, 1.0, 0.0, 0.0, 0.0, 1.0, 0.0, 0.0, 0.0, 1.0, 0.0, 0.0, 0.0, 1.0, 0.0, 0.0, 0.0, 1.0, 0.0, 0.0, 0.0, 1.0, 0.0, 0.0, 0.0, 1.0, 0.0, 0.0, 0.0, 1.0, 0.0, 0.0, 0.0, 1.0, 0.0, 0.0, 0.0, 1.0, 0.0, 0.0, 0.0, 1.0, 0.0, 0.0, 0.0, 1.0, 0.0, 0.0, 0.0, 1.0, 0.0, 0.0, 0.0, 1.0, 0.0, 0.0, 0.0, 1.0, 0.0, 0.0, 0.0, 1.0, 0.0, 0.0, 0.0, 1.0, 0.0, 0.0, 0.0, 1.0, 0.0, 0.0, 0.0, 1.0, 0.0, 0.0, 0.0, 1.0, 0.0, 0.0, 0.0, 1.0, 0.0, 0.0, 0.0, 1.0, 0.0, 0.0, 0.0, 1.0, 0.0, 0.0, 0.0, 1.0, 0.0, 0.0, 0.0, 1.0, 0.0, 0.0, 0.0, 1.0, 0.0, 0.0, 0.0, 1.0, 0.0, 0.0, 0.0, 1.0, 0.0, 0.0, 0.0, 1.0, 0.0, 0.0, 0.0, 1.0, 0.0, 0.0, 0.0, 1.0, 0.0, 0.0, 0.0, 1.0, 0.0, 0.0, 0.0, 1.0, 0.0, 0.0, 0.0, 1.0, 0.0, 0.0, 0.0, 1.0, 0.0, 0.0, 0.0, 1.0, 0.0, 0.0, 0.0, 1.0, 0.0, 0.0, 0.0, 1.0, 0.0, 0.0, 0.0, 1.0, 0.0, 0.0, 0.0, 1.0, 0.0, 0.0, 0.0, 1.0, 0.0, 0.0, 0.0, 1.0, 0.0, 0.0, 0.0, 1.0, 0.0, 0.0, 0.0, 1.0, 0.0, 0.0, 0.0, 1.0, 0.0, 0.0, 0.0, 1.0, 0.0, 0.0, 0.0, 1.0, 0.0, 0.0, 0.0, 1.0, 0.0, 0.0, 0.0, 1.0, 0.0, 0.0, 0.0, 1.0, 0.0, 0.0, 0.0, 1.0, 0.0, 0.0, 0.0, 1.0, 0.0, 0.0, 0.0, 1.0, 0.0, 0.0, 0.0, 1.0, 0.0, 0.0, 0.0, 1.0, 0.0, 0.0, 0.0, 1.0, 0.0, 0.0, 0.0, 1.0, 0.0, 0.0, 0.0, 1.0, 0.0, 0.0, 0.0, 1.0, 0.0, 0.0, 0.0, 1.0, 0.0, 0.0, 0.0, 1.0, 0.0, 0.0, 0.0, 1.0, 0.0, 0.0, 0.0, 1.0, 0.0, 0.0, 0.0, 1.0, 0.0, 0.0, 0.0, 1.0, 0.0, 0.0, 0.0, 1.0, 0.0, 0.0, 0.0, 1.0, 0.0, 0.0, 0.0, 1.0, 0.0, 0.0, 0.0, 1.0, 0.0, 0.0, 0.0, 1.0, 0.0, 0.0, 0.0, 1.0, 0.0, 0.0, 0.0, 1.0, 0.0, 0.0, 0.0, 1.0, 0.0, 0.0, 0.0, 1.0, 0.0, 0.0, 0.0, 1.0, 0.0, 0.0, 0.0, 1.0, 0.0, 0.0, 0.0, 1.0, 0.0, 0.0, 0.0, 1.0, 0.0, 0.0, 0.0, 1.0, 0.0, 0.0, 0.0, 1.0, 0.0, 0.0, 0.0, 1.0, 0.0, 0.0, 0.0, 1.0, 0.0, 0.0, 0.0, 1.0, 0.0, 0.0, 0.0, 1.0, 0.0, 0.0, 0.0, 1.0, 0.0, 0.0, 0.0, 1.0, 0.0, 0.0, 0.0, 1.0, 0.0, 0.0, 0.0, 1.0, 0.0, 0.0, 0.0, 1.0, 0.0, 0.0, 0.0, 1.0, 0.0, 0.0, 0.0, 1.0, 0.0, 0.0, 0.0, 1.0, 0.0, 0.0, 0.0, 1.0, 0.0, 0.0, 0.0, 1.0, 0.0, 0.0, 0.0, 1.0, 0.0, 0.0, 0.0, 1.0, 0.0, 0.0, 0.0, 1.0, 0.0, 0.0, 0.0, 1.0, 0.0, 0.0, 0.0, 1.0, 0.0, 0.0, 0.0, 1.0, 0.0, 0.0, 0.0, 1.0, 0.0, 0.0, 0.0, 1.0, 0.0, 0.0, 0.0, 1.0, 0.0, 0.0, 0.0, 1.0, 0.0, 0.0, 0.0, 1.0, 0.0, 0.0, 0.0, 1.0, 0.0, 0.0, 0.0, 1.0, 0.0, 0.0, 0.0, 1.0, 0.0, 0.0, 0.0, 1.0, 0.0, 0.0, 0.0, 1.0, 0.0, 0.0, 0.0, 1.0, 0.0, 0.0, 0.0, 1.0, 0.0, 0.0, 0.0, 1.0, 0.0, 0.0, 0.0, 1.0, 0.0, 0.0, 0.0, 1.0, 0.0, 0.0, 0.0, 1.0, 0.0, 0.0, 0.0, 1.0, 0.0, 0.0, 0.0, 1.0, 0.0, 0.0, 0.0, 1.0, 0.0, 0.0, 0.0, 1.0, 0.0, 0.0, 0.0, 1.0, 0.0, 0.0, 0.0, 1.0, 0.0, 0.0, 0.0, 1.0, 0.0, 0.0, 0.0, 1.0, 0.0, 0.0, 0.0, 1.0, 0.0, 0.0, 0.0, 1.0, 0.15, 0.1095, 0.09531, 1.0, 0.15, 0.1095, 0.09531, 1.0, 0.15, 0.1095, 0.09531, 1.0, 0.15, 0.1095, 0.09531, 1.0, 0.15, 0.1095, 0.09531, 1.0, 0.15, 0.1095, 0.09531, 1.0, 0.15, 0.1095, 0.09531, 1.0, 0.15, 0.1095, 0.09531, 1.0, 0.15, 0.1095, 0.09531, 1.0, 0.15, 0.1095, 0.09531, 1.0, 0.15, 0.1095, 0.09531, 1.0, 0.15, 0.1095, 0.09531, 1.0, 0.15, 0.1095, 0.09531, 1.0, 0.15, 0.1095, 0.09531, 1.0, 0.15, 0.1095, 0.09531, 1.0, 0.15, 0.1095, 0.09531, 1.0, 0.15, 0.1095, 0.09531, 1.0, 0.15, 0.1095, 0.09531, 1.0, 0.15, 0.1095, 0.09531, 1.0, 0.15, 0.1095, 0.09531, 1.0, 0.15, 0.1095, 0.09531, 1.0, 0.15, 0.1095, 0.09531, 1.0, 0.15, 0.1095, 0.09531, 1.0, 0.15, 0.1095, 0.09531, 1.0, 0.15, 0.1095, 0.09531, 1.0, 0.15, 0.1095, 0.09531, 1.0, 0.15, 0.1095, 0.09531, 1.0, 0.15, 0.1095, 0.09531, 1.0, 0.3712, 0.2664, 0.2307, 1.0, 0.3712, 0.2664, 0.2307, 1.0, 0.3712, 0.2664, 0.2307, 1.0, 0.3712, 0.2664, 0.2307, 1.0, 0.15, 0.1095, 0.09531, 1.0, 0.15, 0.1095, 0.09531, 1.0, 0.15, 0.1095, 0.09531, 1.0, 0.15, 0.1095, 0.09531, 1.0, 0.15, 0.1095, 0.09531, 1.0, 0.15, 0.1095, 0.09531, 1.0, 0.15, 0.1095, 0.09531, 1.0, 0.15, 0.1095, 0.09531, 1.0, 0.15, 0.1095, 0.09531, 1.0, 0.15, 0.1095, 0.09531, 1.0, 0.15, 0.1095, 0.09531, 1.0, 0.15, 0.1095, 0.09531, 1.0, 0.15, 0.1095, 0.09531, 1.0, 0.15, 0.1095, 0.09531, 1.0, 0.15, 0.1095, 0.09531, 1.0, 0.15, 0.1095, 0.09531, 1.0, 0.15, 0.1095, 0.09531, 1.0, 0.15, 0.1095, 0.09531, 1.0, 0.15, 0.1095, 0.09531, 1.0, 0.15, 0.1095, 0.09531, 1.0, 0.3712, 0.2664, 0.2307, 1.0, 0.3712, 0.2664, 0.2307, 1.0, 0.3712, 0.2664, 0.2307, 1.0, 0.3712, 0.2664, 0.2307, 1.0, 0.3712, 0.2664, 0.2307, 1.0, 0.3712, 0.2664, 0.2307, 1.0, 0.3712, 0.2664, 0.2307, 1.0, 0.3712, 0.2664, 0.2307, 1.0, 0.3712, 0.2664, 0.2307, 1.0, 0.3712, 0.2664, 0.2307, 1.0, 0.3712, 0.2664, 0.2307, 1.0, 0.3712, 0.2664, 0.2307, 1.0, 0.3712, 0.2664, 0.2307, 1.0, 0.3712, 0.2664, 0.2307, 1.0, 0.3712, 0.2664, 0.2307, 1.0, 0.3712, 0.2664, 0.2307, 1.0, 0.3712, 0.2664, 0.2307, 1.0, 0.3712, 0.2664, 0.2307, 1.0, 0.3712, 0.2664, 0.2307, 1.0, 0.3712, 0.2664, 0.2307, 1.0, 0.05286, 0.08866, 0.03689, 1.0, 0.05286, 0.08866, 0.03689, 1.0, 0.05286, 0.08866, 0.03689, 1.0, 0.05286, 0.08866, 0.03689, 1.0, 0.05286, 0.08866, 0.03689, 1.0, 0.05286, 0.08866, 0.03689, 1.0, 0.05286, 0.08866, 0.03689, 1.0, 0.05286, 0.08866, 0.03689, 1.0, 0.05286, 0.08866, 0.03689, 1.0, 0.05286, 0.08866, 0.03689, 1.0, 0.05286, 0.08866, 0.03689, 1.0, 0.05286, 0.08866, 0.03689, 1.0, 0.05286, 0.08866, 0.03689, 1.0, 0.05286, 0.08866, 0.03689, 1.0, 0.05286, 0.08866, 0.03689, 1.0, 0.05286, 0.08866, 0.03689, 1.0, 0.05286, 0.08866, 0.03689, 1.0, 0.05286, 0.08866, 0.03689, 1.0, 0.15, 0.1095, 0.09531, 1.0, 0.15, 0.1095, 0.09531, 1.0, 0.15, 0.1095, 0.09531, 1.0, 0.15, 0.1095, 0.09531, 1.0, 0.15, 0.1095, 0.09531, 1.0, 0.15, 0.1095, 0.09531, 1.0, 0.15, 0.1095, 0.09531, 1.0, 0.15, 0.1095, 0.09531, 1.0, 0.15, 0.1095, 0.09531, 1.0, 0.15, 0.1095, 0.09531, 1.0, 0.15, 0.1095, 0.09531, 1.0, 0.15, 0.1095, 0.09531, 1.0, 0.15, 0.1095, 0.09531, 1.0, 0.15, 0.1095, 0.09531, 1.0, 0.15, 0.1095, 0.09531, 1.0, 0.15, 0.1095, 0.09531, 1.0, 0.15, 0.1095, 0.09531, 1.0, 0.15, 0.1095, 0.09531, 1.0, 0.15, 0.1095, 0.09531, 1.0, 0.15, 0.1095, 0.09531, 1.0, 0.15, 0.1095, 0.09531, 1.0, 0.15, 0.1095, 0.09531, 1.0, 0.15, 0.1095, 0.09531, 1.0, 0.15, 0.1095, 0.09531, 1.0, 0.15, 0.1095, 0.09531, 1.0, 0.15, 0.1095, 0.09531, 1.0, 0.15, 0.1095, 0.09531, 1.0, 0.15, 0.1095, 0.09531, 1.0, 0.3712, 0.2664, 0.2307, 1.0, 0.3712, 0.2664, 0.2307, 1.0, 0.3712, 0.2664, 0.2307, 1.0, 0.3712, 0.2664, 0.2307, 1.0, 0.15, 0.1095, 0.09531, 1.0, 0.15, 0.1095, 0.09531, 1.0, 0.15, 0.1095, 0.09531, 1.0, 0.15, 0.1095, 0.09531, 1.0, 0.15, 0.1095, 0.09531, 1.0, 0.15, 0.1095, 0.09531, 1.0, 0.15, 0.1095, 0.09531, 1.0, 0.15, 0.1095, 0.09531, 1.0, 0.15, 0.1095, 0.09531, 1.0, 0.15, 0.1095, 0.09531, 1.0, 0.15, 0.1095, 0.09531, 1.0, 0.15, 0.1095, 0.09531, 1.0, 0.15, 0.1095, 0.09531, 1.0, 0.15, 0.1095, 0.09531, 1.0, 0.15, 0.1095, 0.09531, 1.0, 0.15, 0.1095, 0.09531, 1.0, 0.15, 0.1095, 0.09531, 1.0, 0.15, 0.1095, 0.09531, 1.0, 0.15, 0.1095, 0.09531, 1.0, 0.15, 0.1095, 0.09531, 1.0, 0.3712, 0.2664, 0.2307, 1.0, 0.3712, 0.2664, 0.2307, 1.0, 0.3712, 0.2664, 0.2307, 1.0, 0.3712, 0.2664, 0.2307, 1.0, 0.3712, 0.2664, 0.2307, 1.0, 0.3712, 0.2664, 0.2307, 1.0, 0.3712, 0.2664, 0.2307, 1.0, 0.3712, 0.2664, 0.2307, 1.0, 0.3712, 0.2664, 0.2307, 1.0, 0.3712, 0.2664, 0.2307, 1.0, 0.3712, 0.2664, 0.2307, 1.0, 0.3712, 0.2664, 0.2307, 1.0, 0.3712, 0.2664, 0.2307, 1.0, 0.3712, 0.2664, 0.2307, 1.0, 0.3712, 0.2664, 0.2307, 1.0, 0.3712, 0.2664, 0.2307, 1.0, 0.3712, 0.2664, 0.2307, 1.0, 0.3712, 0.2664, 0.2307, 1.0, 0.3712, 0.2664, 0.2307, 1.0, 0.3712, 0.2664, 0.2307, 1.0, 0.3712, 0.2664, 0.2307, 1.0, 0.3712, 0.2664, 0.2307, 1.0, 0.3712, 0.2664, 0.2307, 1.0, 0.3712, 0.2664, 0.2307, 1.0, 0.3712, 0.2664, 0.2307, 1.0, 0.3712, 0.2664, 0.2307, 1.0, 0.3712, 0.2664, 0.2307, 1.0, 0.3712, 0.2664, 0.2307, 1.0, 0.3712, 0.2664, 0.2307, 1.0, 0.3712, 0.2664, 0.2307, 1.0, 0.3712, 0.2664, 0.2307, 1.0, 0.3712, 0.2664, 0.2307, 1.0, 0.3712, 0.2664, 0.2307, 1.0, 0.3712, 0.2664, 0.2307, 1.0, 0.3712, 0.2664, 0.2307, 1.0, 0.3712, 0.2664, 0.2307, 1.0, 0.3712, 0.2664, 0.2307, 1.0, 0.3712, 0.2664, 0.2307, 1.0, 0.3712, 0.2664, 0.2307, 1.0, 0.3712, 0.2664, 0.2307, 1.0, 0.3712, 0.2664, 0.2307, 1.0, 0.3712, 0.2664, 0.2307, 1.0, 0.3712, 0.2664, 0.2307, 1.0, 0.3712, 0.2664, 0.2307, 1.0, 0.05286, 0.08866, 0.03689, 1.0, 0.05286, 0.08866, 0.03689, 1.0, 0.05286, 0.08866, 0.03689, 1.0, 0.05286, 0.08866, 0.03689, 1.0, 0.05286, 0.08866, 0.03689, 1.0, 0.05286, 0.08866, 0.03689, 1.0, 0.05286, 0.08866, 0.03689, 1.0, 0.05286, 0.08866, 0.03689, 1.0, 0.05286, 0.08866, 0.03689, 1.0, 0.05286, 0.08866, 0.03689, 1.0, 0.05286, 0.08866, 0.03689, 1.0, 0.05286, 0.08866, 0.03689, 1.0, 0.05286, 0.08866, 0.03689, 1.0, 0.05286, 0.08866, 0.03689, 1.0, 0.05286, 0.08866, 0.03689, 1.0, 0.05286, 0.08866, 0.03689, 1.0, 0.05286, 0.08866, 0.03689, 1.0, 0.05286, 0.08866, 0.03689, 1.0, 0.15, 0.1095, 0.09531, 1.0, 0.15, 0.1095, 0.09531, 1.0, 0.15, 0.1095, 0.09531, 1.0, 0.15, 0.1095, 0.09531, 1.0, 0.15, 0.1095, 0.09531, 1.0, 0.15, 0.1095, 0.09531, 1.0, 0.15, 0.1095, 0.09531, 1.0, 0.15, 0.1095, 0.09531, 1.0, 0.15, 0.1095, 0.09531, 1.0, 0.15, 0.1095, 0.09531, 1.0, 0.15, 0.1095, 0.09531, 1.0, 0.15, 0.1095, 0.09531, 1.0, 0.15, 0.1095, 0.09531, 1.0, 0.15, 0.1095, 0.09531, 1.0, 0.15, 0.1095, 0.09531, 1.0, 0.15, 0.1095, 0.09531, 1.0, 0.15, 0.1095, 0.09531, 1.0, 0.15, 0.1095, 0.09531, 1.0, 0.15, 0.1095, 0.09531, 1.0, 0.15, 0.1095, 0.09531, 1.0, 0.15, 0.1095, 0.09531, 1.0, 0.15, 0.1095, 0.09531, 1.0, 0.15, 0.1095, 0.09531, 1.0, 0.15, 0.1095, 0.09531, 1.0, 0.15, 0.1095, 0.09531, 1.0, 0.15, 0.1095, 0.09531, 1.0, 0.15, 0.1095, 0.09531, 1.0, 0.15, 0.1095, 0.09531, 1.0, 0.3712, 0.2664, 0.2307, 1.0, 0.3712, 0.2664, 0.2307, 1.0, 0.3712, 0.2664, 0.2307, 1.0, 0.3712, 0.2664, 0.2307, 1.0, 0.15, 0.1095, 0.09531, 1.0, 0.15, 0.1095, 0.09531, 1.0, 0.15, 0.1095, 0.09531, 1.0, 0.15, 0.1095, 0.09531, 1.0, 0.15, 0.1095, 0.09531, 1.0, 0.15, 0.1095, 0.09531, 1.0, 0.15, 0.1095, 0.09531, 1.0, 0.15, 0.1095, 0.09531, 1.0, 0.15, 0.1095, 0.09531, 1.0, 0.15, 0.1095, 0.09531, 1.0, 0.15, 0.1095, 0.09531, 1.0, 0.15, 0.1095, 0.09531, 1.0, 0.15, 0.1095, 0.09531, 1.0, 0.15, 0.1095, 0.09531, 1.0, 0.15, 0.1095, 0.09531, 1.0, 0.15, 0.1095, 0.09531, 1.0, 0.15, 0.1095, 0.09531, 1.0, 0.15, 0.1095, 0.09531, 1.0, 0.15, 0.1095, 0.09531, 1.0, 0.15, 0.1095, 0.09531, 1.0, 0.3712, 0.2664, 0.2307, 1.0, 0.3712, 0.2664, 0.2307, 1.0, 0.3712, 0.2664, 0.2307, 1.0, 0.3712, 0.2664, 0.2307, 1.0, 0.3712, 0.2664, 0.2307, 1.0, 0.3712, 0.2664, 0.2307, 1.0, 0.3712, 0.2664, 0.2307, 1.0, 0.3712, 0.2664, 0.2307, 1.0, 0.3712, 0.2664, 0.2307, 1.0, 0.3712, 0.2664, 0.2307, 1.0, 0.3712, 0.2664, 0.2307, 1.0, 0.3712, 0.2664, 0.2307, 1.0, 0.3712, 0.2664, 0.2307, 1.0, 0.3712, 0.2664, 0.2307, 1.0, 0.3712, 0.2664, 0.2307, 1.0, 0.3712, 0.2664, 0.2307, 1.0, 0.3712, 0.2664, 0.2307, 1.0, 0.3712, 0.2664, 0.2307, 1.0, 0.3712, 0.2664, 0.2307, 1.0, 0.3712, 0.2664, 0.2307, 1.0, 0.3712, 0.2664, 0.2307, 1.0, 0.3712, 0.2664, 0.2307, 1.0, 0.3712, 0.2664, 0.2307, 1.0, 0.3712, 0.2664, 0.2307, 1.0, 0.3712, 0.2664, 0.2307, 1.0, 0.3712, 0.2664, 0.2307, 1.0, 0.3712, 0.2664, 0.2307, 1.0, 0.3712, 0.2664, 0.2307, 1.0, 0.3712, 0.2664, 0.2307, 1.0, 0.3712, 0.2664, 0.2307, 1.0, 0.3712, 0.2664, 0.2307, 1.0, 0.3712, 0.2664, 0.2307, 1.0, 0.3712, 0.2664, 0.2307, 1.0, 0.3712, 0.2664, 0.2307, 1.0, 0.3712, 0.2664, 0.2307, 1.0, 0.3712, 0.2664, 0.2307, 1.0, 0.3712, 0.2664, 0.2307, 1.0, 0.3712, 0.2664, 0.2307, 1.0, 0.3712, 0.2664, 0.2307, 1.0, 0.3712, 0.2664, 0.2307, 1.0, 0.3712, 0.2664, 0.2307, 1.0, 0.3712, 0.2664, 0.2307, 1.0, 0.3712, 0.2664, 0.2307, 1.0, 0.3712, 0.2664, 0.2307, 1.0, 0.05286, 0.08866, 0.03689, 1.0, 0.05286, 0.08866, 0.03689, 1.0, 0.05286, 0.08866, 0.03689, 1.0, 0.05286, 0.08866, 0.03689, 1.0, 0.05286, 0.08866, 0.03689, 1.0, 0.05286, 0.08866, 0.03689, 1.0, 0.05286, 0.08866, 0.03689, 1.0, 0.05286, 0.08866, 0.03689, 1.0, 0.05286, 0.08866, 0.03689, 1.0, 0.05286, 0.08866, 0.03689, 1.0, 0.05286, 0.08866, 0.03689, 1.0, 0.05286, 0.08866, 0.03689, 1.0, 0.05286, 0.08866, 0.03689, 1.0, 0.05286, 0.08866, 0.03689, 1.0, 0.05286, 0.08866, 0.03689, 1.0, 0.05286, 0.08866, 0.03689, 1.0, 0.05286, 0.08866, 0.03689, 1.0, 0.05286, 0.08866, 0.03689, 1.0, 0.0, 0.0, 0.0, 1.0, 0.0, 0.0, 0.0, 1.0, 0.0, 0.0, 0.0, 1.0, 0.0, 0.0, 0.0, 1.0, 0.0, 0.0, 0.0, 1.0, 0.0, 0.0, 0.0, 1.0, 0.0, 0.0, 0.0, 1.0, 0.0, 0.0, 0.0, 1.0, 0.0, 0.0, 0.0, 1.0, 0.0, 0.0, 0.0, 1.0, 0.0, 0.0, 0.0, 1.0, 0.0, 0.0, 0.0, 1.0, 0.0, 0.0, 0.0, 1.0, 0.0, 0.0, 0.0, 1.0, 0.0, 0.0, 0.0, 1.0, 0.0, 0.0, 0.0, 1.0, 0.0, 0.0, 0.0, 1.0, 0.0, 0.0, 0.0, 1.0, 0.0, 0.0, 0.0, 1.0, 0.0, 0.0, 0.0, 1.0, 0.0, 0.0, 0.0, 1.0, 0.0, 0.0, 0.0, 1.0, 0.0, 0.0, 0.0, 1.0, 0.0, 0.0, 0.0, 1.0, 0.0, 0.0, 0.0, 1.0, 0.0, 0.0, 0.0, 1.0, 0.0, 0.0, 0.0, 1.0, 0.0, 0.0, 0.0, 1.0, 0.0, 0.0, 0.0, 1.0, 0.0, 0.0, 0.0, 1.0, 0.0, 0.0, 0.0, 1.0, 0.0, 0.0, 0.0, 1.0, 0.0, 0.0, 0.0, 1.0, 0.0, 0.0, 0.0, 1.0, 0.0, 0.0, 0.0, 1.0, 0.0, 0.0, 0.0, 1.0, 0.0, 0.0, 0.0, 1.0, 0.0, 0.0, 0.0, 1.0, 0.0, 0.0, 0.0, 1.0, 0.0, 0.0, 0.0, 1.0, 0.0, 0.0, 0.0, 1.0, 0.0, 0.0, 0.0, 1.0, 0.0, 0.0, 0.0, 1.0, 0.0, 0.0, 0.0, 1.0, 0.0, 0.0, 0.0, 1.0, 0.0, 0.0, 0.0, 1.0, 0.0, 0.0, 0.0, 1.0, 0.0, 0.0, 0.0, 1.0, 0.0, 0.0, 0.0, 1.0, 0.0, 0.0, 0.0, 1.0, 0.0, 0.0, 0.0, 1.0, 0.0, 0.0, 0.0, 1.0, 0.0, 0.0, 0.0, 1.0, 0.0, 0.0, 0.0, 1.0, 0.0, 0.0, 0.0, 1.0, 0.0, 0.0, 0.0, 1.0, 0.0, 0.0, 0.0, 1.0, 0.0, 0.0, 0.0, 1.0, 0.0, 0.0, 0.0, 1.0, 0.0, 0.0, 0.0, 1.0, 0.15, 0.1095, 0.09531, 1.0, 0.15, 0.1095, 0.09531, 1.0, 0.15, 0.1095, 0.09531, 1.0, 0.15, 0.1095, 0.09531, 1.0, 0.15, 0.1095, 0.09531, 1.0, 0.15, 0.1095, 0.09531, 1.0, 0.15, 0.1095, 0.09531, 1.0, 0.15, 0.1095, 0.09531, 1.0, 0.15, 0.1095, 0.09531, 1.0, 0.15, 0.1095, 0.09531, 1.0, 0.15, 0.1095, 0.09531, 1.0, 0.15, 0.1095, 0.09531, 1.0, 0.15, 0.1095, 0.09531, 1.0, 0.15, 0.1095, 0.09531, 1.0, 0.15, 0.1095, 0.09531, 1.0, 0.15, 0.1095, 0.09531, 1.0, 0.15, 0.1095, 0.09531, 1.0, 0.15, 0.1095, 0.09531, 1.0, 0.15, 0.1095, 0.09531, 1.0, 0.15, 0.1095, 0.09531, 1.0, 0.15, 0.1095, 0.09531, 1.0, 0.15, 0.1095, 0.09531, 1.0, 0.15, 0.1095, 0.09531, 1.0, 0.15, 0.1095, 0.09531, 1.0, 0.15, 0.1095, 0.09531, 1.0, 0.15, 0.1095, 0.09531, 1.0, 0.15, 0.1095, 0.09531, 1.0, 0.15, 0.1095, 0.09531, 1.0, 0.3712, 0.2664, 0.2307, 1.0, 0.3712, 0.2664, 0.2307, 1.0, 0.3712, 0.2664, 0.2307, 1.0, 0.3712, 0.2664, 0.2307, 1.0, 0.15, 0.1095, 0.09531, 1.0, 0.15, 0.1095, 0.09531, 1.0, 0.15, 0.1095, 0.09531, 1.0, 0.15, 0.1095, 0.09531, 1.0, 0.15, 0.1095, 0.09531, 1.0, 0.15, 0.1095, 0.09531, 1.0, 0.15, 0.1095, 0.09531, 1.0, 0.15, 0.1095, 0.09531, 1.0, 0.15, 0.1095, 0.09531, 1.0, 0.15, 0.1095, 0.09531, 1.0, 0.15, 0.1095, 0.09531, 1.0, 0.15, 0.1095, 0.09531, 1.0, 0.15, 0.1095, 0.09531, 1.0, 0.15, 0.1095, 0.09531, 1.0, 0.15, 0.1095, 0.09531, 1.0, 0.15, 0.1095, 0.09531, 1.0, 0.15, 0.1095, 0.09531, 1.0, 0.15, 0.1095, 0.09531, 1.0, 0.15, 0.1095, 0.09531, 1.0, 0.15, 0.1095, 0.09531, 1.0, 0.3712, 0.2664, 0.2307, 1.0, 0.3712, 0.2664, 0.2307, 1.0, 0.3712, 0.2664, 0.2307, 1.0, 0.3712, 0.2664, 0.2307, 1.0, 0.3712, 0.2664, 0.2307, 1.0, 0.3712, 0.2664, 0.2307, 1.0, 0.3712, 0.2664, 0.2307, 1.0, 0.3712, 0.2664, 0.2307, 1.0, 0.3712, 0.2664, 0.2307, 1.0, 0.3712, 0.2664, 0.2307, 1.0, 0.3712, 0.2664, 0.2307, 1.0, 0.3712, 0.2664, 0.2307, 1.0, 0.3712, 0.2664, 0.2307, 1.0, 0.3712, 0.2664, 0.2307, 1.0, 0.3712, 0.2664, 0.2307, 1.0, 0.3712, 0.2664, 0.2307, 1.0, 0.3712, 0.2664, 0.2307, 1.0, 0.3712, 0.2664, 0.2307, 1.0, 0.3712, 0.2664, 0.2307, 1.0, 0.3712, 0.2664, 0.2307, 1.0, 0.3712, 0.2664, 0.2307, 1.0, 0.3712, 0.2664, 0.2307, 1.0, 0.3712, 0.2664, 0.2307, 1.0, 0.3712, 0.2664, 0.2307, 1.0, 0.3712, 0.2664, 0.2307, 1.0, 0.3712, 0.2664, 0.2307, 1.0, 0.3712, 0.2664, 0.2307, 1.0, 0.3712, 0.2664, 0.2307, 1.0, 0.3712, 0.2664, 0.2307, 1.0, 0.3712, 0.2664, 0.2307, 1.0, 0.3712, 0.2664, 0.2307, 1.0, 0.3712, 0.2664, 0.2307, 1.0, 0.3712, 0.2664, 0.2307, 1.0, 0.3712, 0.2664, 0.2307, 1.0, 0.3712, 0.2664, 0.2307, 1.0, 0.3712, 0.2664, 0.2307, 1.0, 0.3712, 0.2664, 0.2307, 1.0, 0.3712, 0.2664, 0.2307, 1.0, 0.3712, 0.2664, 0.2307, 1.0, 0.3712, 0.2664, 0.2307, 1.0, 0.3712, 0.2664, 0.2307, 1.0, 0.3712, 0.2664, 0.2307, 1.0, 0.3712, 0.2664, 0.2307, 1.0, 0.3712, 0.2664, 0.2307, 1.0, 0.05286, 0.08866, 0.03689, 1.0, 0.05286, 0.08866, 0.03689, 1.0, 0.05286, 0.08866, 0.03689, 1.0, 0.05286, 0.08866, 0.03689, 1.0, 0.05286, 0.08866, 0.03689, 1.0, 0.05286, 0.08866, 0.03689, 1.0, 0.05286, 0.08866, 0.03689, 1.0, 0.05286, 0.08866, 0.03689, 1.0, 0.05286, 0.08866, 0.03689, 1.0, 0.05286, 0.08866, 0.03689, 1.0, 0.05286, 0.08866, 0.03689, 1.0, 0.05286, 0.08866, 0.03689, 1.0, 0.05286, 0.08866, 0.03689, 1.0, 0.05286, 0.08866, 0.03689, 1.0, 0.05286, 0.08866, 0.03689, 1.0, 0.05286, 0.08866, 0.03689, 1.0, 0.05286, 0.08866, 0.03689, 1.0, 0.05286, 0.08866, 0.03689, 1.0, 0.15, 0.1095, 0.09531, 1.0, 0.15, 0.1095, 0.09531, 1.0, 0.15, 0.1095, 0.09531, 1.0, 0.15, 0.1095, 0.09531, 1.0, 0.15, 0.1095, 0.09531, 1.0, 0.15, 0.1095, 0.09531, 1.0, 0.15, 0.1095, 0.09531, 1.0, 0.15, 0.1095, 0.09531, 1.0, 0.15, 0.1095, 0.09531, 1.0, 0.15, 0.1095, 0.09531, 1.0, 0.15, 0.1095, 0.09531, 1.0, 0.15, 0.1095, 0.09531, 1.0, 0.15, 0.1095, 0.09531, 1.0, 0.15, 0.1095, 0.09531, 1.0, 0.15, 0.1095, 0.09531, 1.0, 0.15, 0.1095, 0.09531, 1.0, 0.15, 0.1095, 0.09531, 1.0, 0.15, 0.1095, 0.09531, 1.0, 0.15, 0.1095, 0.09531, 1.0, 0.15, 0.1095, 0.09531, 1.0, 0.15, 0.1095, 0.09531, 1.0, 0.15, 0.1095, 0.09531, 1.0, 0.15, 0.1095, 0.09531, 1.0, 0.15, 0.1095, 0.09531, 1.0, 0.15, 0.1095, 0.09531, 1.0, 0.15, 0.1095, 0.09531, 1.0, 0.15, 0.1095, 0.09531, 1.0, 0.15, 0.1095, 0.09531, 1.0, 0.3712, 0.2664, 0.2307, 1.0, 0.3712, 0.2664, 0.2307, 1.0, 0.3712, 0.2664, 0.2307, 1.0, 0.3712, 0.2664, 0.2307, 1.0, 0.15, 0.1095, 0.09531, 1.0, 0.15, 0.1095, 0.09531, 1.0, 0.15, 0.1095, 0.09531, 1.0, 0.15, 0.1095, 0.09531, 1.0, 0.15, 0.1095, 0.09531, 1.0, 0.15, 0.1095, 0.09531, 1.0, 0.15, 0.1095, 0.09531, 1.0, 0.15, 0.1095, 0.09531, 1.0, 0.15, 0.1095, 0.09531, 1.0, 0.15, 0.1095, 0.09531, 1.0, 0.15, 0.1095, 0.09531, 1.0, 0.15, 0.1095, 0.09531, 1.0, 0.15, 0.1095, 0.09531, 1.0, 0.15, 0.1095, 0.09531, 1.0, 0.15, 0.1095, 0.09531, 1.0, 0.15, 0.1095, 0.09531, 1.0, 0.15, 0.1095, 0.09531, 1.0, 0.15, 0.1095, 0.09531, 1.0, 0.15, 0.1095, 0.09531, 1.0, 0.15, 0.1095, 0.09531, 1.0, 0.3712, 0.2664, 0.2307, 1.0, 0.3712, 0.2664, 0.2307, 1.0, 0.3712, 0.2664, 0.2307, 1.0, 0.3712, 0.2664, 0.2307, 1.0, 0.3712, 0.2664, 0.2307, 1.0, 0.3712, 0.2664, 0.2307, 1.0, 0.3712, 0.2664, 0.2307, 1.0, 0.3712, 0.2664, 0.2307, 1.0, 0.3712, 0.2664, 0.2307, 1.0, 0.3712, 0.2664, 0.2307, 1.0, 0.3712, 0.2664, 0.2307, 1.0, 0.3712, 0.2664, 0.2307, 1.0, 0.3712, 0.2664, 0.2307, 1.0, 0.3712, 0.2664, 0.2307, 1.0, 0.3712, 0.2664, 0.2307, 1.0, 0.3712, 0.2664, 0.2307, 1.0, 0.3712, 0.2664, 0.2307, 1.0, 0.3712, 0.2664, 0.2307, 1.0, 0.3712, 0.2664, 0.2307, 1.0, 0.3712, 0.2664, 0.2307, 1.0, 0.05286, 0.08866, 0.03689, 1.0, 0.05286, 0.08866, 0.03689, 1.0, 0.05286, 0.08866, 0.03689, 1.0, 0.05286, 0.08866, 0.03689, 1.0, 0.05286, 0.08866, 0.03689, 1.0, 0.05286, 0.08866, 0.03689, 1.0, 0.05286, 0.08866, 0.03689, 1.0, 0.05286, 0.08866, 0.03689, 1.0, 0.05286, 0.08866, 0.03689, 1.0, 0.05286, 0.08866, 0.03689, 1.0, 0.05286, 0.08866, 0.03689, 1.0, 0.05286, 0.08866, 0.03689, 1.0, 0.05286, 0.08866, 0.03689, 1.0, 0.05286, 0.08866, 0.03689, 1.0, 0.05286, 0.08866, 0.03689, 1.0, 0.05286, 0.08866, 0.03689, 1.0, 0.05286, 0.08866, 0.03689, 1.0, 0.05286, 0.08866, 0.03689, 1.0, 0.15, 0.1095, 0.09531, 1.0, 0.15, 0.1095, 0.09531, 1.0, 0.15, 0.1095, 0.09531, 1.0, 0.15, 0.1095, 0.09531, 1.0, 0.15, 0.1095, 0.09531, 1.0, 0.15, 0.1095, 0.09531, 1.0, 0.15, 0.1095, 0.09531, 1.0, 0.15, 0.1095, 0.09531, 1.0, 0.15, 0.1095, 0.09531, 1.0, 0.15, 0.1095, 0.09531, 1.0, 0.15, 0.1095, 0.09531, 1.0, 0.15, 0.1095, 0.09531, 1.0, 0.15, 0.1095, 0.09531, 1.0, 0.15, 0.1095, 0.09531, 1.0, 0.15, 0.1095, 0.09531, 1.0, 0.15, 0.1095, 0.09531, 1.0, 0.15, 0.1095, 0.09531, 1.0, 0.15, 0.1095, 0.09531, 1.0, 0.15, 0.1095, 0.09531, 1.0, 0.15, 0.1095, 0.09531, 1.0, 0.15, 0.1095, 0.09531, 1.0, 0.15, 0.1095, 0.09531, 1.0, 0.15, 0.1095, 0.09531, 1.0, 0.15, 0.1095, 0.09531, 1.0, 0.15, 0.1095, 0.09531, 1.0, 0.15, 0.1095, 0.09531, 1.0, 0.15, 0.1095, 0.09531, 1.0, 0.15, 0.1095, 0.09531, 1.0, 0.3712, 0.2664, 0.2307, 1.0, 0.3712, 0.2664, 0.2307, 1.0, 0.3712, 0.2664, 0.2307, 1.0, 0.3712, 0.2664, 0.2307, 1.0, 0.15, 0.1095, 0.09531, 1.0, 0.15, 0.1095, 0.09531, 1.0, 0.15, 0.1095, 0.09531, 1.0, 0.15, 0.1095, 0.09531, 1.0, 0.15, 0.1095, 0.09531, 1.0, 0.15, 0.1095, 0.09531, 1.0, 0.15, 0.1095, 0.09531, 1.0, 0.15, 0.1095, 0.09531, 1.0, 0.15, 0.1095, 0.09531, 1.0, 0.15, 0.1095, 0.09531, 1.0, 0.15, 0.1095, 0.09531, 1.0, 0.15, 0.1095, 0.09531, 1.0, 0.15, 0.1095, 0.09531, 1.0, 0.15, 0.1095, 0.09531, 1.0, 0.15, 0.1095, 0.09531, 1.0, 0.15, 0.1095, 0.09531, 1.0, 0.15, 0.1095, 0.09531, 1.0, 0.15, 0.1095, 0.09531, 1.0, 0.15, 0.1095, 0.09531, 1.0, 0.15, 0.1095, 0.09531, 1.0, 0.3712, 0.2664, 0.2307, 1.0, 0.3712, 0.2664, 0.2307, 1.0, 0.3712, 0.2664, 0.2307, 1.0, 0.3712, 0.2664, 0.2307, 1.0, 0.3712, 0.2664, 0.2307, 1.0, 0.3712, 0.2664, 0.2307, 1.0, 0.3712, 0.2664, 0.2307, 1.0, 0.3712, 0.2664, 0.2307, 1.0, 0.3712, 0.2664, 0.2307, 1.0, 0.3712, 0.2664, 0.2307, 1.0, 0.3712, 0.2664, 0.2307, 1.0, 0.3712, 0.2664, 0.2307, 1.0, 0.3712, 0.2664, 0.2307, 1.0, 0.3712, 0.2664, 0.2307, 1.0, 0.3712, 0.2664, 0.2307, 1.0, 0.3712, 0.2664, 0.2307, 1.0, 0.3712, 0.2664, 0.2307, 1.0, 0.3712, 0.2664, 0.2307, 1.0, 0.3712, 0.2664, 0.2307, 1.0, 0.3712, 0.2664, 0.2307, 1.0, 0.05286, 0.08866, 0.03689, 1.0, 0.05286, 0.08866, 0.03689, 1.0, 0.05286, 0.08866, 0.03689, 1.0, 0.05286, 0.08866, 0.03689, 1.0, 0.05286, 0.08866, 0.03689, 1.0, 0.05286, 0.08866, 0.03689, 1.0, 0.05286, 0.08866, 0.03689, 1.0, 0.05286, 0.08866, 0.03689, 1.0, 0.05286, 0.08866, 0.03689, 1.0, 0.05286, 0.08866, 0.03689, 1.0, 0.05286, 0.08866, 0.03689, 1.0, 0.05286, 0.08866, 0.03689, 1.0, 0.05286, 0.08866, 0.03689, 1.0, 0.05286, 0.08866, 0.03689, 1.0, 0.05286, 0.08866, 0.03689, 1.0, 0.05286, 0.08866, 0.03689, 1.0, 0.05286, 0.08866, 0.03689, 1.0, 0.05286, 0.08866, 0.03689, 1.0, 0.15, 0.1095, 0.09531, 1.0, 0.15, 0.1095, 0.09531, 1.0, 0.15, 0.1095, 0.09531, 1.0, 0.15, 0.1095, 0.09531, 1.0, 0.15, 0.1095, 0.09531, 1.0, 0.15, 0.1095, 0.09531, 1.0, 0.15, 0.1095, 0.09531, 1.0, 0.15, 0.1095, 0.09531, 1.0, 0.15, 0.1095, 0.09531, 1.0, 0.15, 0.1095, 0.09531, 1.0, 0.15, 0.1095, 0.09531, 1.0, 0.15, 0.1095, 0.09531, 1.0, 0.15, 0.1095, 0.09531, 1.0, 0.15, 0.1095, 0.09531, 1.0, 0.15, 0.1095, 0.09531, 1.0, 0.15, 0.1095, 0.09531, 1.0, 0.15, 0.1095, 0.09531, 1.0, 0.15, 0.1095, 0.09531, 1.0, 0.15, 0.1095, 0.09531, 1.0, 0.15, 0.1095, 0.09531, 1.0, 0.15, 0.1095, 0.09531, 1.0, 0.15, 0.1095, 0.09531, 1.0, 0.15, 0.1095, 0.09531, 1.0, 0.15, 0.1095, 0.09531, 1.0, 0.15, 0.1095, 0.09531, 1.0, 0.15, 0.1095, 0.09531, 1.0, 0.15, 0.1095, 0.09531, 1.0, 0.15, 0.1095, 0.09531, 1.0, 0.3712, 0.2664, 0.2307, 1.0, 0.3712, 0.2664, 0.2307, 1.0, 0.3712, 0.2664, 0.2307, 1.0, 0.3712, 0.2664, 0.2307, 1.0, 0.15, 0.1095, 0.09531, 1.0, 0.15, 0.1095, 0.09531, 1.0, 0.15, 0.1095, 0.09531, 1.0, 0.15, 0.1095, 0.09531, 1.0, 0.15, 0.1095, 0.09531, 1.0, 0.15, 0.1095, 0.09531, 1.0, 0.15, 0.1095, 0.09531, 1.0, 0.15, 0.1095, 0.09531, 1.0, 0.15, 0.1095, 0.09531, 1.0, 0.15, 0.1095, 0.09531, 1.0, 0.15, 0.1095, 0.09531, 1.0, 0.15, 0.1095, 0.09531, 1.0, 0.15, 0.1095, 0.09531, 1.0, 0.15, 0.1095, 0.09531, 1.0, 0.15, 0.1095, 0.09531, 1.0, 0.15, 0.1095, 0.09531, 1.0, 0.15, 0.1095, 0.09531, 1.0, 0.15, 0.1095, 0.09531, 1.0, 0.15, 0.1095, 0.09531, 1.0, 0.15, 0.1095, 0.09531, 1.0, 0.3712, 0.2664, 0.2307, 1.0, 0.3712, 0.2664, 0.2307, 1.0, 0.3712, 0.2664, 0.2307, 1.0, 0.3712, 0.2664, 0.2307, 1.0, 0.3712, 0.2664, 0.2307, 1.0, 0.3712, 0.2664, 0.2307, 1.0, 0.3712, 0.2664, 0.2307, 1.0, 0.3712, 0.2664, 0.2307, 1.0, 0.3712, 0.2664, 0.2307, 1.0, 0.3712, 0.2664, 0.2307, 1.0, 0.3712, 0.2664, 0.2307, 1.0, 0.3712, 0.2664, 0.2307, 1.0, 0.3712, 0.2664, 0.2307, 1.0, 0.3712, 0.2664, 0.2307, 1.0, 0.3712, 0.2664, 0.2307, 1.0, 0.3712, 0.2664, 0.2307, 1.0, 0.3712, 0.2664, 0.2307, 1.0, 0.3712, 0.2664, 0.2307, 1.0, 0.3712, 0.2664, 0.2307, 1.0, 0.3712, 0.2664, 0.2307, 1.0, 0.3712, 0.2664, 0.2307, 1.0, 0.3712, 0.2664, 0.2307, 1.0, 0.3712, 0.2664, 0.2307, 1.0, 0.3712, 0.2664, 0.2307, 1.0, 0.3712, 0.2664, 0.2307, 1.0, 0.3712, 0.2664, 0.2307, 1.0, 0.3712, 0.2664, 0.2307, 1.0, 0.3712, 0.2664, 0.2307, 1.0, 0.3712, 0.2664, 0.2307, 1.0, 0.3712, 0.2664, 0.2307, 1.0, 0.3712, 0.2664, 0.2307, 1.0, 0.3712, 0.2664, 0.2307, 1.0, 0.3712, 0.2664, 0.2307, 1.0, 0.3712, 0.2664, 0.2307, 1.0, 0.3712, 0.2664, 0.2307, 1.0, 0.3712, 0.2664, 0.2307, 1.0, 0.3712, 0.2664, 0.2307, 1.0, 0.3712, 0.2664, 0.2307, 1.0, 0.3712, 0.2664, 0.2307, 1.0, 0.3712, 0.2664, 0.2307, 1.0, 0.3712, 0.2664, 0.2307, 1.0, 0.3712, 0.2664, 0.2307, 1.0, 0.3712, 0.2664, 0.2307, 1.0, 0.3712, 0.2664, 0.2307, 1.0, 0.05286, 0.08866, 0.03689, 1.0, 0.05286, 0.08866, 0.03689, 1.0, 0.05286, 0.08866, 0.03689, 1.0, 0.05286, 0.08866, 0.03689, 1.0, 0.05286, 0.08866, 0.03689, 1.0, 0.05286, 0.08866, 0.03689, 1.0, 0.05286, 0.08866, 0.03689, 1.0, 0.05286, 0.08866, 0.03689, 1.0, 0.05286, 0.08866, 0.03689, 1.0, 0.05286, 0.08866, 0.03689, 1.0, 0.05286, 0.08866, 0.03689, 1.0, 0.05286, 0.08866, 0.03689, 1.0, 0.05286, 0.08866, 0.03689, 1.0, 0.05286, 0.08866, 0.03689, 1.0, 0.05286, 0.08866, 0.03689, 1.0, 0.05286, 0.08866, 0.03689, 1.0, 0.05286, 0.08866, 0.03689, 1.0, 0.05286, 0.08866, 0.03689, 1.0])
me_cylinder_011.materials.append(mat_wood_001)
me_cylinder_011.materials.append(mat_green)
me_cylinder_011.materials.append(mat_mushroom_top_001)
me_cylinder_011.materials.append(mat_mushroom_bottom_001)
me_cylinder_011.materials.append(mat_darkgreen)
me_cylinder_011.use_remesh_preserve_volume = False
me_cylinder_011.use_remesh_preserve_attributes = False
me_cylinder_011.use_mirror_vertex_groups = False
me_cylinder_011.use_paint_bone_selection = False
me_cylinder_011.use_paint_mask = True
me_cylinder_011.update()

# ---- objects
ob_woodlog_moss = bpy.data.objects.new('WoodLog_Moss', me_cylinder_011)

# ---- transforms, parenting, visibility, modifiers, constraints
ob_woodlog_moss.location = (0.0, 0.0, -0.1097)
ob_woodlog_moss.scale = (2.875, 2.875, 2.875)
ob_woodlog_moss.lineart.crease_threshold = 0.0
_m = ob_woodlog_moss.modifiers.new('Triangulate', 'TRIANGULATE')

# ---- collection membership
col_collection_1.objects.link(ob_woodlog_moss)

# ---- scene / render settings (as saved in the file)
scene.frame_start = 1; scene.frame_end = 250; scene.frame_set(1)
scene.render.engine = 'BLENDER_EEVEE_NEXT'
scene.render.resolution_percentage = 50
scene.render.dither_intensity = 0.0
scene.cycles.use_denoising = False
scene.cycles.samples = 128
scene.cycles.sampling_pattern = 'TABULATED_SOBOL'
scene.cycles.light_sampling_threshold = 0.0
scene.cycles.use_adaptive_sampling = False
scene.cycles.use_light_tree = False
scene.cycles.blur_glossy = 0.0
scene.cycles.sample_clamp_indirect = 0.0
scene.view_settings.view_transform = 'Standard'
bpy.context.view_layer.update()

# ---- added for rendering (the .blend has no active camera and no usable light): camera, sun
cam_auto = bpy.data.cameras.new('AutoCamera')
cam_auto.lens = 50.0
cam_auto.sensor_width = 36.0
cam_auto.clip_end = 1000.0
ob_auto_camera = bpy.data.objects.new('AutoCamera', cam_auto)
scene.collection.objects.link(ob_auto_camera)
ob_auto_camera.location = (7.37482, -8.78809, 7.04713)
ob_auto_camera.rotation_euler = (1.09748, -7.21219e-08, 0.694738)
scene.camera = ob_auto_camera
light_auto_sun = bpy.data.lights.new('AutoSun', 'SUN')
light_auto_sun.energy = 3.0
light_auto_sun.angle = 0.0523599
ob_auto_sun = bpy.data.objects.new('AutoSun', light_auto_sun)
scene.collection.objects.link(ob_auto_sun)
ob_auto_sun.rotation_euler = (0.872665, 0.174533, 0.523599)
bpy.context.view_layer.update()
